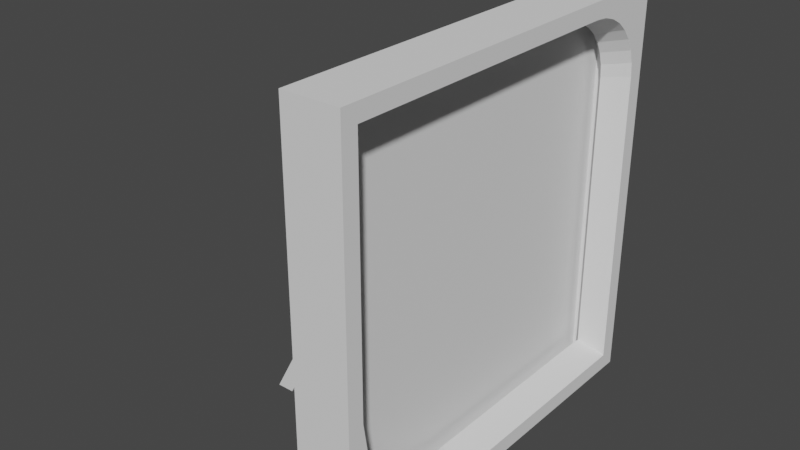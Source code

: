 # Source: photo_frame_.blend  (saved by Blender 3.4.6; exported with 4.5.12 LTS)
import bpy
from mathutils import Matrix  # noqa: F401  (used for matrix-valued properties, if any)

bpy.ops.wm.read_factory_settings(use_empty=True)
scene = bpy.context.scene
scene.name = 'Scene'

# ---- collections
col_collection = bpy.data.collections.new('Collection'); scene.collection.children.link(col_collection)

# ---- world
world_world = bpy.data.worlds.new('World'); scene.world = world_world
world_world.use_nodes = True; world_world.node_tree.nodes.clear()
_N = world_world.node_tree.nodes; _L = world_world.node_tree.links
n0 = _N.new('ShaderNodeOutputWorld'); n0.name = 'World Output'; n0.location = (300, 300)
n1 = _N.new('ShaderNodeBackground'); n1.name = 'Background'; n1.location = (10, 300)
n1.inputs[0].default_value = (0.05088, 0.05088, 0.05088, 1.0)
_L.new(n1.outputs[0], n0.inputs[0])
n0.is_active_output = True
world_world.color = (0.05088, 0.05088, 0.05088)
world_world.use_sun_shadow = False
world_world.sun_shadow_jitter_overblur = 0.0

# ---- meshes
me_cube_001 = bpy.data.meshes.new('Cube.001')
me_cube_001.from_pydata([(-1.0, -1.0, -1.0), (-1.0, -1.0, 1.0), (-1.0, 1.0, -1.0), (-1.0, 1.0, 1.0), (1.0, -0.9197, 0.9197), (1.0, 0.9197, -0.9197), (1.0, 1.0, 1.0), (1.0, 1.0, -1.0), (1.0, -1.0, -1.0), (1.0, -1.0, 1.0), (0.03902, 0.8789, -0.8588), (0.03902, -0.8588, 0.8789), (1.0, -0.2809, -0.9197), (1.0, -0.9197, -0.2809), (1.0, -1.0, -1.0), (1.0, -0.4783, -0.8884), (1.0, -0.6563, -0.7977), (1.0, -0.7977, -0.6563), (1.0, -0.8884, -0.4783), (0.03902, -0.8588, -0.2553), (0.03902, -0.2553, -0.8588), (0.03902, -0.8293, -0.4418), (0.03902, -0.7435, -0.61), (0.03902, -0.61, -0.7435), (0.03902, -0.4418, -0.8293), (1.0, 0.5803, 0.9197), (1.0, 0.9197, 0.5803), (1.0, 1.0, 1.0), (1.0, 0.6465, 0.9131), (1.0, 0.7102, 0.8938), (1.0, 0.7688, 0.8625), (1.0, 0.8203, 0.8203), (1.0, 0.8625, 0.7688), (1.0, 0.8938, 0.7102), (1.0, 0.9131, 0.6465), (0.03902, 0.8789, 0.5583), (0.03902, 0.5583, 0.8789), (0.03902, 0.8727, 0.6209), (0.03902, 0.8545, 0.681), (0.03902, 0.8249, 0.7364), (0.03902, 0.785, 0.785), (0.03902, 0.7364, 0.8249), (0.03902, 0.681, 0.8545), (0.03902, 0.6209, 0.8727), (0.4302, -0.2809, -0.9197), (0.4302, -0.4783, -0.8884), (0.4302, -0.6563, -0.7977), (0.4302, -0.7977, -0.6563), (0.4302, -0.8884, -0.4783), (0.4302, -0.9197, -0.2809), (0.4302, 0.9197, -0.9197), (0.4302, -0.9197, 0.9197), (0.4302, 0.9131, 0.6465), (0.4302, 0.9197, 0.5803), (0.4302, 0.8938, 0.7102), (0.4302, 0.8625, 0.7688), (0.4302, 0.8203, 0.8203), (0.4302, 0.7688, 0.8625), (0.4302, 0.7102, 0.8938), (0.4302, 0.6465, 0.9131), (0.4302, 0.5803, 0.9197), (-0.3137, -0.2809, -0.9197), (-0.3137, -0.4783, -0.8884), (-0.3137, -0.6563, -0.7977), (-0.3137, -0.7977, -0.6563), (-0.3137, -0.8884, -0.4783), (-0.3137, -0.9197, -0.2809), (-0.3137, 0.9197, -0.9197), (-0.3137, -0.9197, 0.9197), (-0.3137, 0.9131, 0.6465), (-0.3137, 0.9197, 0.5803), (-0.3137, 0.8938, 0.7102), (-0.3137, 0.8625, 0.7688), (-0.3137, 0.8203, 0.8203), (-0.3137, 0.7688, 0.8625), (-0.3137, 0.7102, 0.8938), (-0.3137, 0.6465, 0.9131), (-0.3137, 0.5803, 0.9197)], [], [(0, 1, 3, 2), (2, 3, 6, 7), (8, 9, 1, 0), (2, 7, 8, 0), (6, 3, 1, 9), (25, 4, 11, 36), (4, 13, 19, 11), (24, 20, 44, 45), (5, 12, 14, 8, 7), (14, 13, 4, 9, 8), (4, 25, 27, 6, 9), (27, 26, 5, 7, 6), (12, 15, 14), (15, 16, 14), (16, 17, 14), (17, 18, 14), (18, 13, 14), (12, 20, 24, 15), (15, 24, 23, 16), (16, 23, 22, 17), (17, 22, 21, 18), (18, 21, 19, 13), (12, 5, 10, 20), (25, 28, 27), (28, 29, 27), (29, 30, 27), (30, 31, 27), (31, 32, 27), (32, 33, 27), (33, 34, 27), (34, 26, 27), (35, 26, 34, 37), (37, 34, 33, 38), (38, 33, 32, 39), (39, 32, 31, 40), (40, 31, 30, 41), (41, 30, 29, 42), (42, 29, 28, 43), (43, 28, 25, 36), (5, 26, 35, 10), (57, 58, 75, 74), (38, 39, 55, 54), (42, 43, 59, 58), (19, 21, 48, 49), (36, 11, 51, 60), (23, 24, 45, 46), (39, 40, 56, 55), (35, 37, 52, 53), (43, 36, 60, 59), (20, 10, 50, 44), (22, 23, 46, 47), (40, 41, 57, 56), (37, 38, 54, 52), (10, 35, 53, 50), (41, 42, 58, 57), (21, 22, 47, 48), (11, 19, 49, 51), (67, 70, 69, 71, 72, 73, 74, 75, 76, 77, 68, 66, 65, 64, 63, 62, 61), (44, 50, 67, 61), (58, 59, 76, 75), (51, 49, 66, 68), (59, 60, 77, 76), (53, 52, 69, 70), (45, 44, 61, 62), (50, 53, 70, 67), (52, 54, 71, 69), (46, 45, 62, 63), (60, 51, 68, 77), (54, 55, 72, 71), (47, 46, 63, 64), (55, 56, 73, 72), (48, 47, 64, 65), (56, 57, 74, 73), (49, 48, 65, 66)])
_uv = me_cube_001.uv_layers.new(name='UVMap')
_uv.uv.foreach_set('vector', [0.375, 0.0, 0.625, 0.0, 0.625, 0.25, 0.375, 0.25, 0.375, 0.25, 0.625, 0.25, 0.625, 0.5, 0.375, 0.5, 0.375, 0.75, 0.625, 0.75, 0.625, 1.0, 0.375, 1.0, 0.125, 0.5, 0.375, 0.5, 0.375, 0.75, 0.125, 0.75, 0.625, 0.5, 0.875, 0.5, 0.875, 0.75, 0.625, 0.75, 0.615, 0.5525, 0.615, 0.74, 0.615, 0.74, 0.615, 0.5525, 0.615, 0.74, 0.4649, 0.74, 0.4649, 0.74, 0.615, 0.74, 0.3863, 0.6848, 0.385, 0.6601, 0.385, 0.6601, 0.3863, 0.6848, 0.385, 0.51, 0.385, 0.6601, 0.375, 0.75, 0.375, 0.75, 0.375, 0.5, 0.375, 0.75, 0.4649, 0.74, 0.615, 0.74, 0.625, 0.75, 0.375, 0.75, 0.615, 0.74, 0.615, 0.5525, 0.625, 0.5, 0.625, 0.5, 0.625, 0.75, 0.625, 0.5, 0.5725, 0.51, 0.385, 0.51, 0.375, 0.5, 0.625, 0.5, 0.385, 0.6601, 0.385, 0.6848, 0.375, 0.75, 0.385, 0.6848, 0.385, 0.707, 0.375, 0.75, 0.385, 0.707, 0.385, 0.7247, 0.375, 0.75, 0.385, 0.7247, 0.385, 0.736, 0.375, 0.75, 0.385, 0.736, 0.385, 0.74, 0.375, 0.75, 0.385, 0.6601, 0.385, 0.6601, 0.3863, 0.6848, 0.385, 0.6848, 0.385, 0.6848, 0.3863, 0.6848, 0.3901, 0.707, 0.385, 0.707, 0.385, 0.707, 0.3901, 0.707, 0.418, 0.7349, 0.418, 0.74, 0.418, 0.74, 0.418, 0.7349, 0.4402, 0.7387, 0.4402, 0.74, 0.4402, 0.74, 0.4402, 0.7387, 0.4649, 0.74, 0.4649, 0.74, 0.385, 0.6601, 0.385, 0.51, 0.385, 0.51, 0.385, 0.6601, 0.615, 0.5525, 0.615, 0.5442, 0.625, 0.5, 0.615, 0.5442, 0.615, 0.5362, 0.625, 0.5, 0.615, 0.5362, 0.615, 0.5289, 0.625, 0.5, 0.615, 0.5289, 0.615, 0.5225, 0.625, 0.5, 0.615, 0.5225, 0.615, 0.5172, 0.625, 0.5, 0.615, 0.5172, 0.615, 0.5133, 0.625, 0.5, 0.615, 0.5133, 0.615, 0.5109, 0.625, 0.5, 0.615, 0.5109, 0.615, 0.51, 0.625, 0.5, 0.5725, 0.51, 0.5725, 0.51, 0.5808, 0.51, 0.5808, 0.5103, 0.5808, 0.5103, 0.5808, 0.51, 0.5888, 0.51, 0.5888, 0.5111, 0.5888, 0.5111, 0.5888, 0.51, 0.5961, 0.51, 0.5961, 0.5124, 0.5961, 0.5124, 0.5961, 0.51, 0.615, 0.51, 0.6108, 0.5142, 0.6108, 0.5142, 0.615, 0.51, 0.615, 0.5289, 0.6126, 0.5289, 0.6126, 0.5289, 0.615, 0.5289, 0.615, 0.5362, 0.6139, 0.5362, 0.6139, 0.5362, 0.615, 0.5362, 0.615, 0.5442, 0.6147, 0.5442, 0.6147, 0.5442, 0.615, 0.5442, 0.615, 0.5525, 0.615, 0.5525, 0.385, 0.51, 0.5725, 0.51, 0.5725, 0.51, 0.385, 0.51, 0.6126, 0.5289, 0.6139, 0.5362, 0.6139, 0.5362, 0.6126, 0.5289, 0.5888, 0.5111, 0.5961, 0.5124, 0.5961, 0.5124, 0.5888, 0.5111, 0.6139, 0.5362, 0.6147, 0.5442, 0.6147, 0.5442, 0.6139, 0.5362, 0.4649, 0.74, 0.4402, 0.7387, 0.4402, 0.7387, 0.4649, 0.74, 0.615, 0.5525, 0.615, 0.74, 0.615, 0.74, 0.615, 0.5525, 0.3901, 0.707, 0.3863, 0.6848, 0.3863, 0.6848, 0.3901, 0.707, 0.5961, 0.5124, 0.6108, 0.5142, 0.6108, 0.5142, 0.5961, 0.5124, 0.5725, 0.51, 0.5808, 0.5103, 0.5808, 0.5103, 0.5725, 0.51, 0.6147, 0.5442, 0.615, 0.5525, 0.615, 0.5525, 0.6147, 0.5442, 0.385, 0.6601, 0.385, 0.51, 0.385, 0.51, 0.385, 0.6601, 0.418, 0.7349, 0.3901, 0.707, 0.3901, 0.707, 0.418, 0.7349, 0.6108, 0.5142, 0.6126, 0.5289, 0.6126, 0.5289, 0.6108, 0.5142, 0.5808, 0.5103, 0.5888, 0.5111, 0.5888, 0.5111, 0.5808, 0.5103, 0.385, 0.51, 0.5725, 0.51, 0.5725, 0.51, 0.385, 0.51, 0.6126, 0.5289, 0.6139, 0.5362, 0.6139, 0.5362, 0.6126, 0.5289, 0.4402, 0.7387, 0.418, 0.7349, 0.418, 0.7349, 0.4402, 0.7387, 0.615, 0.74, 0.4649, 0.74, 0.4649, 0.74, 0.615, 0.74, 0.385, 0.51, 0.5725, 0.51, 0.5808, 0.5103, 0.5888, 0.5111, 0.5961, 0.5124, 0.6108, 0.5142, 0.6126, 0.5289, 0.6139, 0.5362, 0.6147, 0.5442, 0.615, 0.5525, 0.615, 0.74, 0.4649, 0.74, 0.4402, 0.7387, 0.418, 0.7349, 0.3901, 0.707, 0.3863, 0.6848, 0.385, 0.6601, 0.385, 0.6601, 0.385, 0.51, 0.385, 0.51, 0.385, 0.6601, 0.6139, 0.5362, 0.6147, 0.5442, 0.6147, 0.5442, 0.6139, 0.5362, 0.615, 0.74, 0.4649, 0.74, 0.4649, 0.74, 0.615, 0.74, 0.6147, 0.5442, 0.615, 0.5525, 0.615, 0.5525, 0.6147, 0.5442, 0.5725, 0.51, 0.5808, 0.5103, 0.5808, 0.5103, 0.5725, 0.51, 0.3863, 0.6848, 0.385, 0.6601, 0.385, 0.6601, 0.3863, 0.6848, 0.385, 0.51, 0.5725, 0.51, 0.5725, 0.51, 0.385, 0.51, 0.5808, 0.5103, 0.5888, 0.5111, 0.5888, 0.5111, 0.5808, 0.5103, 0.3901, 0.707, 0.3863, 0.6848, 0.3863, 0.6848, 0.3901, 0.707, 0.615, 0.5525, 0.615, 0.74, 0.615, 0.74, 0.615, 0.5525, 0.5888, 0.5111, 0.5961, 0.5124, 0.5961, 0.5124, 0.5888, 0.5111, 0.418, 0.7349, 0.3901, 0.707, 0.3901, 0.707, 0.418, 0.7349, 0.5961, 0.5124, 0.6108, 0.5142, 0.6108, 0.5142, 0.5961, 0.5124, 0.4402, 0.7387, 0.418, 0.7349, 0.418, 0.7349, 0.4402, 0.7387, 0.6108, 0.5142, 0.6126, 0.5289, 0.6126, 0.5289, 0.6108, 0.5142, 0.4649, 0.74, 0.4402, 0.7387, 0.4402, 0.7387, 0.4649, 0.74])
me_cube_001.update()
me_cube_002 = bpy.data.meshes.new('Cube.002')
me_cube_002.from_pydata([(5.855, -1.0, -0.6992), (26.08, -1.0, 1.0), (5.855, 1.0, -0.6992), (26.08, 1.0, 1.0), (7.855, -1.0, -0.6992), (28.08, -1.0, 1.0), (7.855, 1.0, -0.6992), (28.08, 1.0, 1.0)], [], [(0, 1, 3, 2), (2, 3, 7, 6), (6, 7, 5, 4), (4, 5, 1, 0), (2, 6, 4, 0), (7, 3, 1, 5)])
_uv = me_cube_002.uv_layers.new(name='UVMap')
_uv.uv.foreach_set('vector', [0.375, 0.0, 0.625, 0.0, 0.625, 0.25, 0.375, 0.25, 0.375, 0.25, 0.625, 0.25, 0.625, 0.5, 0.375, 0.5, 0.375, 0.5, 0.625, 0.5, 0.625, 0.75, 0.375, 0.75, 0.375, 0.75, 0.625, 0.75, 0.625, 1.0, 0.375, 1.0, 0.125, 0.5, 0.375, 0.5, 0.375, 0.75, 0.125, 0.75, 0.625, 0.5, 0.875, 0.5, 0.875, 0.75, 0.625, 0.75])
me_cube_002.update()

# ---- objects
ob_cube = bpy.data.objects.new('Cube', me_cube_001)
ob_cube_001 = bpy.data.objects.new('Cube.001', me_cube_002)

# ---- transforms, parenting, visibility, modifiers, constraints
ob_cube.location = (0.0, 0.0, 1.044)
ob_cube.scale = (0.1377, 1.0, 1.0)
ob_cube_001.location = (-1.301, 0.0, 0.7407)
ob_cube_001.scale = (0.04468, 0.2428, 1.0)

# ---- collection membership
col_collection.objects.link(ob_cube)
col_collection.objects.link(ob_cube_001)

# ---- scene / render settings (as saved in the file)
scene.frame_start = 1; scene.frame_end = 250; scene.frame_set(1)
scene.render.engine = 'BLENDER_EEVEE_NEXT'
scene.cycles.sampling_pattern = 'TABULATED_SOBOL'
scene.cycles.use_light_tree = False
scene.view_settings.view_transform = 'Filmic'
bpy.context.view_layer.update()

# ---- added for rendering (the .blend has no active camera and no usable light): camera, sun
cam_auto = bpy.data.cameras.new('AutoCamera')
cam_auto.lens = 50.0
cam_auto.sensor_width = 36.0
cam_auto.clip_end = 1000.0
ob_auto_camera = bpy.data.objects.new('AutoCamera', cam_auto)
scene.collection.objects.link(ob_auto_camera)
ob_auto_camera.location = (2.38489, -3.40268, 3.31099)
ob_auto_camera.rotation_euler = (1.09748, -7.21219e-08, 0.694738)
scene.camera = ob_auto_camera
light_auto_sun = bpy.data.lights.new('AutoSun', 'SUN')
light_auto_sun.energy = 3.0
light_auto_sun.angle = 0.0523599
ob_auto_sun = bpy.data.objects.new('AutoSun', light_auto_sun)
scene.collection.objects.link(ob_auto_sun)
ob_auto_sun.rotation_euler = (0.872665, 0.174533, 0.523599)
bpy.context.view_layer.update()
